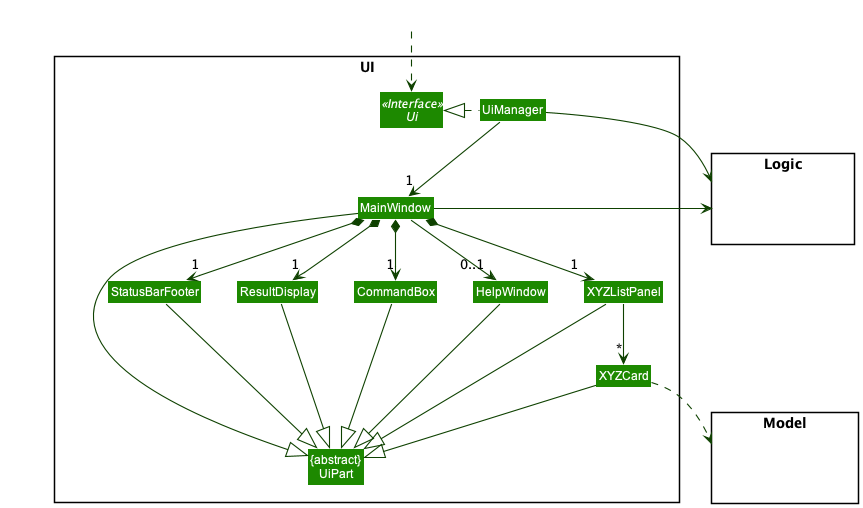

The diagram above was rendered by PlantUML. Its source (embedded in the PNG):
@startuml
!include style.puml
skinparam arrowThickness 1.1
skinparam arrowColor UI_COLOR_T4
skinparam classBackgroundColor UI_COLOR

package UI <<Rectangle>>{
Interface Ui <<Interface>>
Class "{abstract}\nUiPart" as UiPart
Class UiManager
Class MainWindow
Class HelpWindow
Class ResultDisplay
Class XYZListPanel
Class XYZCard

Class StatusBarFooter
Class CommandBox
}

package Model <<Rectangle>> {
Class HiddenModel #FFFFFF
}

package Logic <<Rectangle>> {
Class HiddenLogic #FFFFFF
}

Class HiddenOutside #FFFFFF
HiddenOutside ..> Ui

UiManager .left.|> Ui
UiManager -down-> "1" MainWindow
MainWindow *-down->  "1" CommandBox
MainWindow *-down-> "1" ResultDisplay
MainWindow *-down-> "1" XYZListPanel
MainWindow *-down-> "1" StatusBarFooter
MainWindow --> "0..1" HelpWindow

XYZListPanel -down-> "*" XYZCard

MainWindow -left-|> UiPart

ResultDisplay --|> UiPart
CommandBox --|> UiPart
XYZListPanel --|> UiPart
XYZCard --|> UiPart
StatusBarFooter --|> UiPart
HelpWindow --|> UiPart

XYZCard ..> Model
UiManager -right-> Logic
MainWindow -left-> Logic

XYZListPanel -[hidden]left- HelpWindow
HelpWindow -[hidden]left- CommandBox
CommandBox -[hidden]left- ResultDisplay
ResultDisplay -[hidden]left- StatusBarFooter

MainWindow -[hidden]-|> UiPart
@enduml